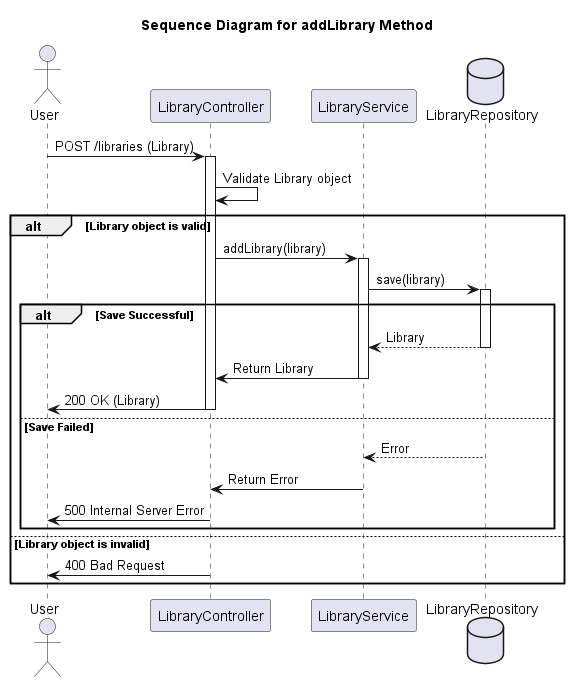

The diagram above was rendered by PlantUML. Its source (embedded in the PNG):
@startuml
title Sequence Diagram for addLibrary Method

actor User
participant LibraryController
participant LibraryService
database LibraryRepository as DB

User -> LibraryController: POST /libraries (Library)
activate LibraryController

LibraryController -> LibraryController: Validate Library object
alt Library object is valid
  LibraryController -> LibraryService: addLibrary(library)
  activate LibraryService

  LibraryService -> DB: save(library)
  activate DB

  alt Save Successful
    DB --> LibraryService: Library
    deactivate DB

    LibraryService -> LibraryController: Return Library
    deactivate LibraryService

    LibraryController -> User: 200 OK (Library)
    deactivate LibraryController
  else Save Failed
    DB --> LibraryService: Error
    deactivate DB

    LibraryService -> LibraryController: Return Error
    deactivate LibraryService

    LibraryController -> User: 500 Internal Server Error
    deactivate LibraryController
  end
else Library object is invalid
  LibraryController -> User: 400 Bad Request
  deactivate LibraryController
end

@enduml